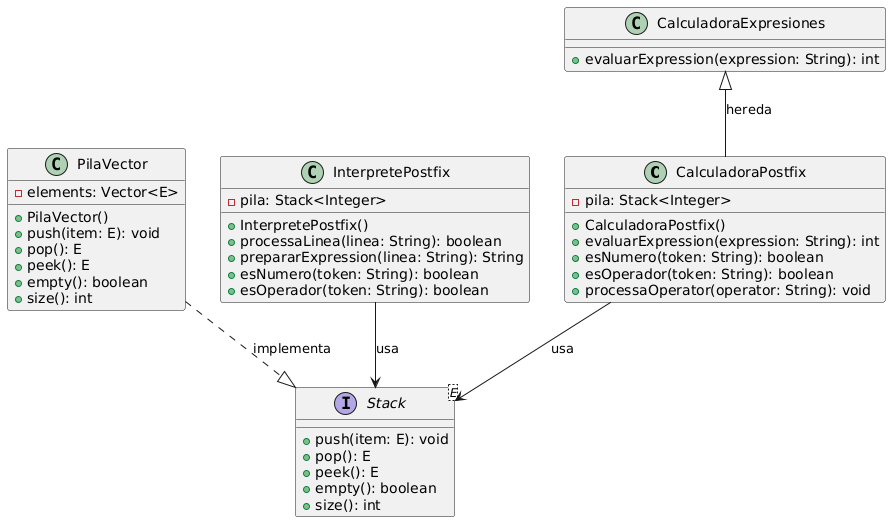

The diagram above was rendered by PlantUML. Its source (embedded in the PNG):
@startuml
class CalculadoraPostfix {
    - pila: Stack<Integer>
    + CalculadoraPostfix()
    + evaluarExpression(expression: String): int
    + esNumero(token: String): boolean
    + esOperador(token: String): boolean
    + processaOperator(operator: String): void
}

class PilaVector {
    - elements: Vector<E>
    + PilaVector()
    + push(item: E): void
    + pop(): E
    + peek(): E
    + empty(): boolean
    + size(): int
}

class CalculadoraExpresiones {
    + evaluarExpression(expression: String): int
}

class InterpretePostfix {
    - pila: Stack<Integer>
    + InterpretePostfix()
    + processaLinea(linea: String): boolean
    + prepararExpression(linea: String): String
    + esNumero(token: String): boolean
    + esOperador(token: String): boolean
}

interface Stack<E> {
    + push(item: E): void
    + pop(): E
    + peek(): E
    + empty(): boolean
    + size(): int
}

' Relaciones
CalculadoraPostfix --> Stack : usa
PilaVector ..|> Stack : implementa
InterpretePostfix --> Stack : usa
CalculadoraExpresiones <|-- CalculadoraPostfix : hereda
@enduml